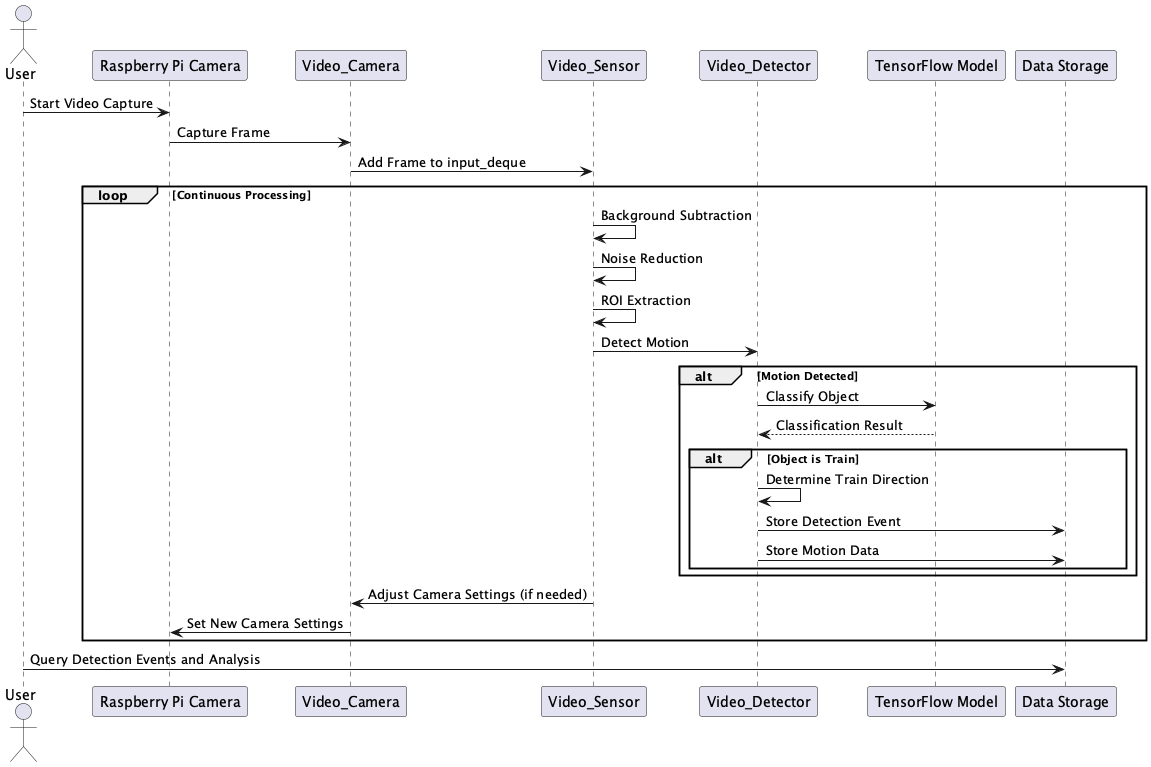

The diagram above was rendered by PlantUML. Its source (embedded in the PNG):
@startuml mrubash1_trainspotting

actor User
participant "Raspberry Pi Camera" as Camera
participant "Video_Camera" as VideoCamera
participant "Video_Sensor" as VideoSensor
participant "Video_Detector" as VideoDetector
participant "TensorFlow Model" as TensorFlowModel
participant "Data Storage" as DataStorage

User -> Camera: Start Video Capture
Camera -> VideoCamera: Capture Frame
VideoCamera -> VideoSensor: Add Frame to input_deque

loop Continuous Processing
    VideoSensor -> VideoSensor: Background Subtraction
    VideoSensor -> VideoSensor: Noise Reduction
    VideoSensor -> VideoSensor: ROI Extraction
    VideoSensor -> VideoDetector: Detect Motion

    alt Motion Detected
        VideoDetector -> TensorFlowModel: Classify Object
        TensorFlowModel --> VideoDetector: Classification Result

        alt Object is Train
            VideoDetector -> VideoDetector: Determine Train Direction
            VideoDetector -> DataStorage: Store Detection Event
            VideoDetector -> DataStorage: Store Motion Data
        end
    end

    VideoSensor -> VideoCamera: Adjust Camera Settings (if needed)
    VideoCamera -> Camera: Set New Camera Settings
end

User -> DataStorage: Query Detection Events and Analysis

@enduml